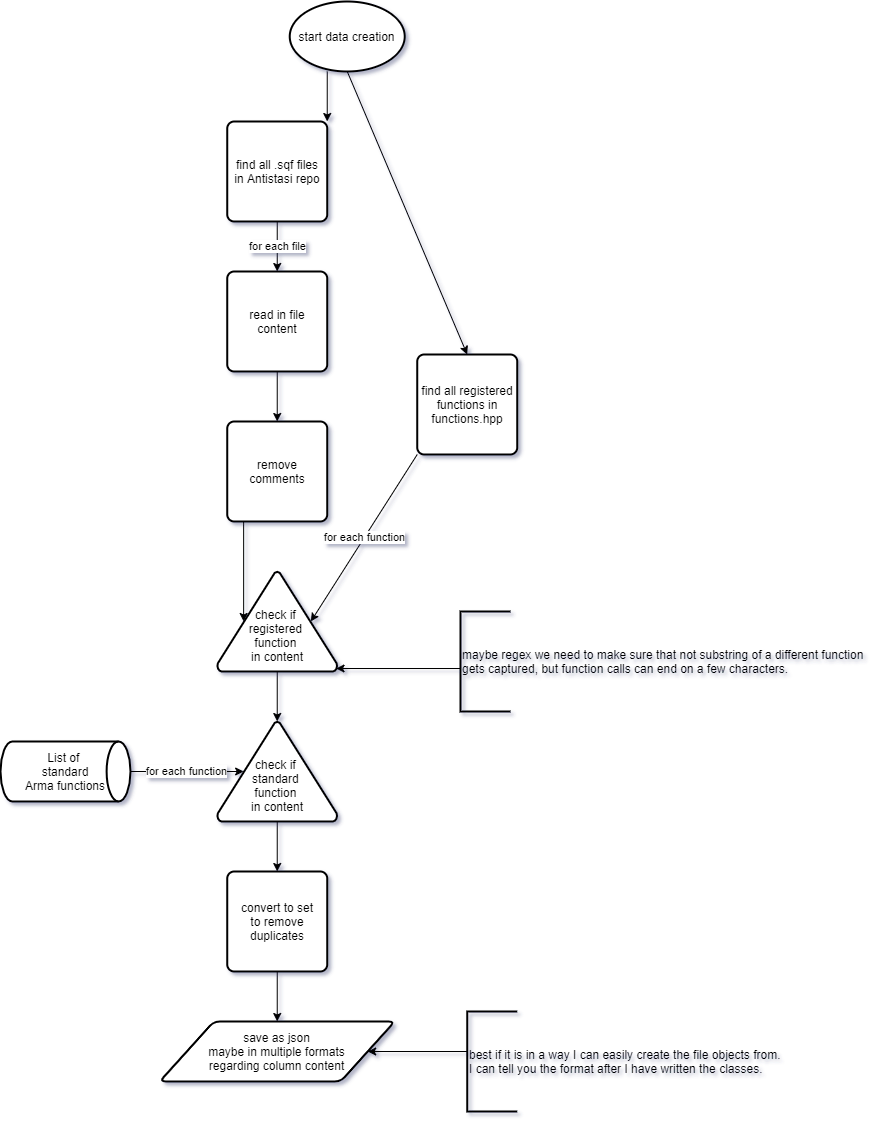

The diagram above was exported from draw.io. Its source (the exported page's mxGraphModel, read from the mxfile embedded in the PNG):
<mxGraphModel dx="2426" dy="1391" grid="1" gridSize="10" guides="1" tooltips="1" connect="1" arrows="1" fold="1" page="1" pageScale="1" pageWidth="1169" pageHeight="827" math="0" shadow="0">
  <root>
    <mxCell id="0" />
    <mxCell id="1" parent="0" />
    <mxCell id="UuJ-OYuMWOiDiswM38qK-5" style="edgeStyle=orthogonalEdgeStyle;rounded=0;orthogonalLoop=1;jettySize=auto;html=1;noEdgeStyle=1;orthogonal=1;" edge="1" parent="1" source="UuJ-OYuMWOiDiswM38qK-1" target="UuJ-OYuMWOiDiswM38qK-3">
      <mxGeometry relative="1" as="geometry" />
    </mxCell>
    <mxCell id="UuJ-OYuMWOiDiswM38qK-6" style="edgeStyle=orthogonalEdgeStyle;rounded=0;orthogonalLoop=1;jettySize=auto;html=1;entryX=0.5;entryY=0;entryDx=0;entryDy=0;noEdgeStyle=1;orthogonal=1;exitX=0.5;exitY=1;exitDx=0;exitDy=0;exitPerimeter=0;" edge="1" parent="1" source="UuJ-OYuMWOiDiswM38qK-1" target="UuJ-OYuMWOiDiswM38qK-4">
      <mxGeometry relative="1" as="geometry" />
    </mxCell>
    <mxCell id="UuJ-OYuMWOiDiswM38qK-1" value="start data creation" style="strokeWidth=2;html=1;shape=mxgraph.flowchart.start_1;whiteSpace=wrap;" vertex="1" parent="1">
      <mxGeometry x="479.24069908142087" y="10" width="115" height="70" as="geometry" />
    </mxCell>
    <mxCell id="UuJ-OYuMWOiDiswM38qK-16" value="for each file" style="edgeStyle=orthogonalEdgeStyle;rounded=0;orthogonalLoop=1;jettySize=auto;html=1;noEdgeStyle=1;orthogonal=1;" edge="1" parent="1" source="UuJ-OYuMWOiDiswM38qK-3" target="UuJ-OYuMWOiDiswM38qK-9">
      <mxGeometry relative="1" as="geometry" />
    </mxCell>
    <mxCell id="UuJ-OYuMWOiDiswM38qK-3" value="find all .sqf files&lt;br&gt;in Antistasi repo" style="rounded=1;whiteSpace=wrap;html=1;absoluteArcSize=1;arcSize=14;strokeWidth=2;" vertex="1" parent="1">
      <mxGeometry x="416.74069908142087" y="130" width="100" height="100" as="geometry" />
    </mxCell>
    <mxCell id="UuJ-OYuMWOiDiswM38qK-13" value="for each function" style="edgeStyle=orthogonalEdgeStyle;rounded=0;orthogonalLoop=1;jettySize=auto;html=1;entryX=0.78;entryY=0.5;entryDx=0;entryDy=0;entryPerimeter=0;noEdgeStyle=1;orthogonal=1;" edge="1" parent="1" source="UuJ-OYuMWOiDiswM38qK-4" target="UuJ-OYuMWOiDiswM38qK-10">
      <mxGeometry relative="1" as="geometry" />
    </mxCell>
    <mxCell id="UuJ-OYuMWOiDiswM38qK-4" value="find all registered&lt;br&gt;functions in&lt;br&gt;functions.hpp" style="rounded=1;whiteSpace=wrap;html=1;absoluteArcSize=1;arcSize=14;strokeWidth=2;" vertex="1" parent="1">
      <mxGeometry x="606.7406990814209" y="363" width="100" height="100" as="geometry" />
    </mxCell>
    <mxCell id="UuJ-OYuMWOiDiswM38qK-14" value="for each function" style="edgeStyle=orthogonalEdgeStyle;rounded=0;orthogonalLoop=1;jettySize=auto;html=1;entryX=0.22;entryY=0.5;entryDx=0;entryDy=0;entryPerimeter=0;noEdgeStyle=1;orthogonal=1;" edge="1" parent="1" source="UuJ-OYuMWOiDiswM38qK-7" target="UuJ-OYuMWOiDiswM38qK-11">
      <mxGeometry relative="1" as="geometry" />
    </mxCell>
    <mxCell id="UuJ-OYuMWOiDiswM38qK-7" value="List of&amp;nbsp;&lt;br&gt;standard&lt;br&gt;Arma functions" style="strokeWidth=2;html=1;shape=mxgraph.flowchart.direct_data;whiteSpace=wrap;" vertex="1" parent="1">
      <mxGeometry x="190.00111111111107" y="750" width="130" height="60" as="geometry" />
    </mxCell>
    <mxCell id="UuJ-OYuMWOiDiswM38qK-17" style="edgeStyle=orthogonalEdgeStyle;rounded=0;orthogonalLoop=1;jettySize=auto;html=1;entryX=0.22;entryY=0.5;entryDx=0;entryDy=0;entryPerimeter=0;noEdgeStyle=1;orthogonal=1;" edge="1" parent="1" source="UuJ-OYuMWOiDiswM38qK-8" target="UuJ-OYuMWOiDiswM38qK-10">
      <mxGeometry relative="1" as="geometry" />
    </mxCell>
    <mxCell id="UuJ-OYuMWOiDiswM38qK-8" value="remove comments" style="rounded=1;whiteSpace=wrap;html=1;absoluteArcSize=1;arcSize=14;strokeWidth=2;" vertex="1" parent="1">
      <mxGeometry x="416.74069908142087" y="430" width="100" height="100" as="geometry" />
    </mxCell>
    <mxCell id="UuJ-OYuMWOiDiswM38qK-26" style="edgeStyle=orthogonalEdgeStyle;rounded=0;orthogonalLoop=1;jettySize=auto;html=1;entryX=0.5;entryY=0;entryDx=0;entryDy=0;noEdgeStyle=1;orthogonal=1;" edge="1" parent="1" source="UuJ-OYuMWOiDiswM38qK-9" target="UuJ-OYuMWOiDiswM38qK-8">
      <mxGeometry relative="1" as="geometry" />
    </mxCell>
    <mxCell id="UuJ-OYuMWOiDiswM38qK-9" value="read in file content" style="rounded=1;whiteSpace=wrap;html=1;absoluteArcSize=1;arcSize=14;strokeWidth=2;" vertex="1" parent="1">
      <mxGeometry x="416.74069908142087" y="280" width="100" height="100" as="geometry" />
    </mxCell>
    <mxCell id="UuJ-OYuMWOiDiswM38qK-15" style="edgeStyle=orthogonalEdgeStyle;rounded=0;orthogonalLoop=1;jettySize=auto;html=1;entryX=0.5;entryY=0;entryDx=0;entryDy=0;entryPerimeter=0;noEdgeStyle=1;orthogonal=1;" edge="1" parent="1" source="UuJ-OYuMWOiDiswM38qK-10" target="UuJ-OYuMWOiDiswM38qK-11">
      <mxGeometry relative="1" as="geometry" />
    </mxCell>
    <mxCell id="UuJ-OYuMWOiDiswM38qK-10" value="&lt;br&gt;&lt;br&gt;check if &lt;br&gt;registered &lt;br&gt;function &lt;br&gt;in content" style="strokeWidth=2;html=1;shape=mxgraph.flowchart.extract_or_measurement;whiteSpace=wrap;" vertex="1" parent="1">
      <mxGeometry x="406.74069908142087" y="580" width="120" height="100" as="geometry" />
    </mxCell>
    <mxCell id="UuJ-OYuMWOiDiswM38qK-22" style="edgeStyle=orthogonalEdgeStyle;rounded=0;orthogonalLoop=1;jettySize=auto;html=1;entryX=0.5;entryY=0;entryDx=0;entryDy=0;noEdgeStyle=1;orthogonal=1;" edge="1" parent="1" source="UuJ-OYuMWOiDiswM38qK-11" target="UuJ-OYuMWOiDiswM38qK-19">
      <mxGeometry relative="1" as="geometry" />
    </mxCell>
    <mxCell id="UuJ-OYuMWOiDiswM38qK-11" value="&lt;br&gt;&lt;br&gt;check if &lt;br&gt;standard&amp;nbsp;&lt;br&gt;function &lt;br&gt;in content" style="strokeWidth=2;html=1;shape=mxgraph.flowchart.extract_or_measurement;whiteSpace=wrap;" vertex="1" parent="1">
      <mxGeometry x="406.74069908142087" y="730" width="120" height="100" as="geometry" />
    </mxCell>
    <mxCell id="UuJ-OYuMWOiDiswM38qK-24" style="edgeStyle=orthogonalEdgeStyle;rounded=0;orthogonalLoop=1;jettySize=auto;html=1;entryX=0.99;entryY=0.97;entryDx=0;entryDy=0;entryPerimeter=0;noEdgeStyle=1;orthogonal=1;" edge="1" parent="1" source="UuJ-OYuMWOiDiswM38qK-18" target="UuJ-OYuMWOiDiswM38qK-10">
      <mxGeometry relative="1" as="geometry" />
    </mxCell>
    <mxCell id="UuJ-OYuMWOiDiswM38qK-18" value="maybe regex we need to make sure that not substring of a different function&lt;br&gt;gets captured, but function calls can end on a few characters." style="strokeWidth=2;html=1;shape=mxgraph.flowchart.annotation_1;align=left;pointerEvents=1;" vertex="1" parent="1">
      <mxGeometry x="650.03" y="620" width="50" height="100" as="geometry" />
    </mxCell>
    <mxCell id="UuJ-OYuMWOiDiswM38qK-21" style="edgeStyle=orthogonalEdgeStyle;rounded=0;orthogonalLoop=1;jettySize=auto;html=1;entryX=0.5;entryY=0;entryDx=0;entryDy=0;noEdgeStyle=1;orthogonal=1;" edge="1" parent="1" source="UuJ-OYuMWOiDiswM38qK-19" target="UuJ-OYuMWOiDiswM38qK-20">
      <mxGeometry relative="1" as="geometry" />
    </mxCell>
    <mxCell id="UuJ-OYuMWOiDiswM38qK-19" value="convert to set&lt;br&gt;to remove duplicates" style="rounded=1;whiteSpace=wrap;html=1;absoluteArcSize=1;arcSize=14;strokeWidth=2;" vertex="1" parent="1">
      <mxGeometry x="416.74069908142087" y="880" width="100" height="100" as="geometry" />
    </mxCell>
    <mxCell id="UuJ-OYuMWOiDiswM38qK-20" value="save as json&lt;br&gt;maybe in multiple formats&lt;br&gt;regarding column content" style="shape=parallelogram;html=1;strokeWidth=2;perimeter=parallelogramPerimeter;whiteSpace=wrap;rounded=1;arcSize=12;size=0.23;" vertex="1" parent="1">
      <mxGeometry x="349.24069908142087" y="1030" width="235" height="60" as="geometry" />
    </mxCell>
    <mxCell id="UuJ-OYuMWOiDiswM38qK-25" style="edgeStyle=orthogonalEdgeStyle;rounded=0;orthogonalLoop=1;jettySize=auto;html=1;entryX=1;entryY=0.5;entryDx=0;entryDy=0;noEdgeStyle=1;orthogonal=1;" edge="1" parent="1" source="UuJ-OYuMWOiDiswM38qK-23" target="UuJ-OYuMWOiDiswM38qK-20">
      <mxGeometry relative="1" as="geometry" />
    </mxCell>
    <mxCell id="UuJ-OYuMWOiDiswM38qK-23" value="best if it is in a way I can easily create the file objects from.&lt;br&gt;I can tell you the format after I have written the classes." style="strokeWidth=2;html=1;shape=mxgraph.flowchart.annotation_1;align=left;pointerEvents=1;" vertex="1" parent="1">
      <mxGeometry x="656.74" y="1020" width="50" height="100" as="geometry" />
    </mxCell>
  </root>
</mxGraphModel>